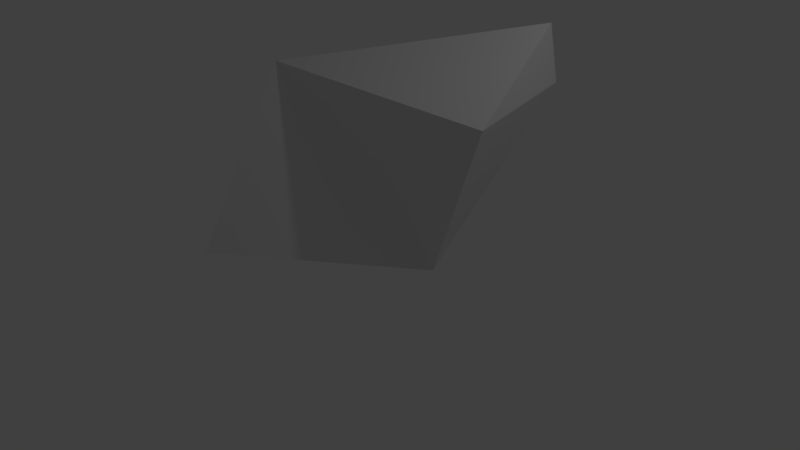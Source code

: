 # Source: bloba.blend  (saved by Blender 2.79.0; exported with 4.5.12 LTS)
import bpy
from mathutils import Matrix  # noqa: F401  (used for matrix-valued properties, if any)

bpy.ops.wm.read_factory_settings(use_empty=True)
scene = bpy.context.scene
scene.name = 'Scene'

# ---- collections
col_collection_1 = bpy.data.collections.new('Collection 1'); scene.collection.children.link(col_collection_1)

# ---- world
world_world = bpy.data.worlds.new('World'); scene.world = world_world
world_world.color = (0.05088, 0.05088, 0.05088)
world_world.use_sun_shadow = False
world_world.sun_shadow_jitter_overblur = 0.0
world_world.cycles.sampling_method = 'MANUAL'

# ---- cameras
cam_camera = bpy.data.cameras.new('Camera')
cam_camera.clip_end = 100.0
cam_camera.lens = 35.0
cam_camera.sensor_width = 32.0
cam_camera.sensor_height = 18.0
cam_camera.ortho_scale = 7.314
cam_camera.dof.focus_distance = 0.0
cam_camera.dof.aperture_fstop = 128.0

# ---- lights
light_lamp = bpy.data.lights.new('Lamp', 'POINT')
light_lamp.transmission_factor = 0.0
light_lamp.cutoff_distance = 30.0
light_lamp.energy = 100.0
light_lamp.shadow_buffer_clip_start = 1.001
light_lamp.shadow_soft_size = 0.1
light_lamp.shadow_maximum_resolution = 0.006
light_lamp.use_absolute_resolution = True

# ---- meshes
me_cube_002 = bpy.data.meshes.new('Cube.002')
me_cube_002.from_pydata([(-1.746, -2.523, -1.261), (-2.029, -1.0, 1.0), (-1.0, 1.0, -1.0), (-1.0, 1.0, 1.0), (1.0, -1.0, -1.0), (1.705, -1.0, 1.0), (1.0, 1.197, 0.9154), (1.0, 1.0, 1.714)], [], [(0, 1, 3, 2), (2, 3, 7, 6), (6, 7, 5, 4), (4, 5, 1, 0), (2, 6, 4, 0), (7, 3, 1, 5)])
me_cube_002.use_remesh_preserve_volume = False
me_cube_002.use_remesh_preserve_attributes = False
me_cube_002.use_mirror_vertex_groups = False
me_cube_002.update()

# ---- objects
ob_cube = bpy.data.objects.new('Cube', me_cube_002)
ob_lamp = bpy.data.objects.new('Lamp', light_lamp)
ob_camera = bpy.data.objects.new('Camera', cam_camera)

# ---- transforms, parenting, visibility, modifiers, constraints
ob_cube.location = (0.0, 0.0, 0.0)
ob_cube.lineart.crease_threshold = 0.0
ob_lamp.location = (4.076, 1.005, 5.904)
ob_lamp.rotation_euler = (0.6503, 0.05522, 1.866)
ob_lamp.lock_rotations_4d = False
ob_lamp.empty_display_type = 'ARROWS'
ob_lamp.color = (0.0, 0.0, 0.0, 0.0)
ob_lamp.lineart.crease_threshold = 0.0
ob_camera.location = (7.52, -7.698, 4.271)
ob_camera.rotation_euler = (1.109, 0.0, 0.8149)
ob_camera.lock_rotations_4d = False
ob_camera.empty_display_type = 'ARROWS'
ob_camera.color = (0.0, 0.0, 0.0, 0.0)
ob_camera.display_type = 'WIRE'
ob_camera.lineart.crease_threshold = 0.0

# ---- collection membership
col_collection_1.objects.link(ob_cube)
col_collection_1.objects.link(ob_lamp)
col_collection_1.objects.link(ob_camera)

# ---- scene / render settings (as saved in the file)
scene.camera = ob_camera
scene.frame_start = 1; scene.frame_end = 250; scene.frame_set(1)
scene.render.engine = 'BLENDER_EEVEE_NEXT'
scene.render.resolution_percentage = 50
scene.render.dither_intensity = 0.0
scene.cycles.use_denoising = False
scene.cycles.samples = 128
scene.cycles.sampling_pattern = 'TABULATED_SOBOL'
scene.cycles.use_adaptive_sampling = False
scene.cycles.use_light_tree = False
scene.cycles.blur_glossy = 0.0
scene.cycles.sample_clamp_indirect = 0.0
scene.view_settings.view_transform = 'Standard'
bpy.context.view_layer.update()

